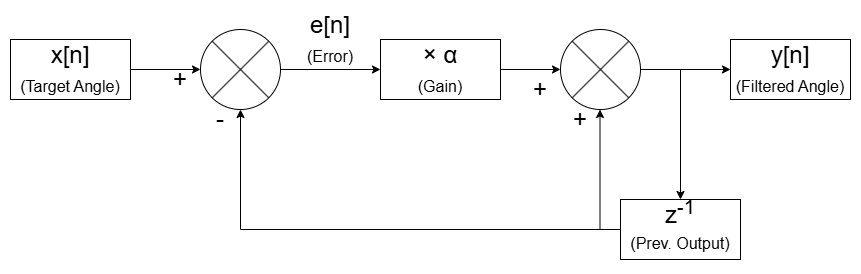

The diagram above was exported from draw.io. Its source (the exported page's mxGraphModel, read from the mxfile embedded in the PNG):
<mxGraphModel dx="1426" dy="961" grid="1" gridSize="10" guides="1" tooltips="1" connect="1" arrows="1" fold="1" page="1" pageScale="1" pageWidth="1654" pageHeight="1169" math="0" shadow="0">
  <root>
    <mxCell id="0" />
    <mxCell id="1" parent="0" />
    <mxCell id="hybtTblQo9tpjc-EkGUq-1" value="" style="shape=sumEllipse;perimeter=ellipsePerimeter;whiteSpace=wrap;html=1;backgroundOutline=1;" parent="1" vertex="1">
      <mxGeometry x="720" y="370" width="80" height="80" as="geometry" />
    </mxCell>
    <mxCell id="hybtTblQo9tpjc-EkGUq-2" value="x[n]&lt;br&gt;&lt;font style=&quot;font-size: 16px;&quot;&gt;(Target Angle)&lt;/font&gt;" style="rounded=0;whiteSpace=wrap;html=1;fontSize=24;" parent="1" vertex="1">
      <mxGeometry x="530" y="380" width="120" height="60" as="geometry" />
    </mxCell>
    <mxCell id="hybtTblQo9tpjc-EkGUq-3" value="" style="endArrow=classic;html=1;rounded=0;exitX=1;exitY=0.5;exitDx=0;exitDy=0;entryX=0;entryY=0.5;entryDx=0;entryDy=0;" parent="1" source="hybtTblQo9tpjc-EkGUq-2" target="hybtTblQo9tpjc-EkGUq-1" edge="1">
      <mxGeometry width="50" height="50" relative="1" as="geometry">
        <mxPoint x="760" y="670" as="sourcePoint" />
        <mxPoint x="810" y="620" as="targetPoint" />
      </mxGeometry>
    </mxCell>
    <mxCell id="hybtTblQo9tpjc-EkGUq-4" value="+" style="whiteSpace=wrap;html=1;aspect=fixed;fontSize=24;strokeColor=none;fillColor=none;" parent="1" vertex="1">
      <mxGeometry x="690" y="410" width="20" height="20" as="geometry" />
    </mxCell>
    <mxCell id="hybtTblQo9tpjc-EkGUq-5" value="-" style="whiteSpace=wrap;html=1;aspect=fixed;fontSize=24;strokeColor=none;fillColor=none;" parent="1" vertex="1">
      <mxGeometry x="730" y="450" width="20" height="20" as="geometry" />
    </mxCell>
    <mxCell id="hybtTblQo9tpjc-EkGUq-6" value="z&lt;sup&gt;-1&lt;br&gt;&lt;font style=&quot;font-size: 16px;&quot;&gt;(Prev. Output)&lt;/font&gt;&lt;/sup&gt;" style="rounded=0;whiteSpace=wrap;html=1;fontSize=24;" parent="1" vertex="1">
      <mxGeometry x="1140" y="540" width="120" height="60" as="geometry" />
    </mxCell>
    <mxCell id="hybtTblQo9tpjc-EkGUq-7" value="" style="endArrow=none;html=1;rounded=0;entryX=0;entryY=0.5;entryDx=0;entryDy=0;" parent="1" target="hybtTblQo9tpjc-EkGUq-6" edge="1">
      <mxGeometry width="50" height="50" relative="1" as="geometry">
        <mxPoint x="760" y="570" as="sourcePoint" />
        <mxPoint x="850" y="260" as="targetPoint" />
      </mxGeometry>
    </mxCell>
    <mxCell id="hybtTblQo9tpjc-EkGUq-8" value="" style="endArrow=classic;html=1;rounded=0;entryX=0.5;entryY=1;entryDx=0;entryDy=0;" parent="1" target="hybtTblQo9tpjc-EkGUq-1" edge="1">
      <mxGeometry width="50" height="50" relative="1" as="geometry">
        <mxPoint x="760" y="570" as="sourcePoint" />
        <mxPoint x="850" y="260" as="targetPoint" />
      </mxGeometry>
    </mxCell>
    <mxCell id="hybtTblQo9tpjc-EkGUq-12" value="×&amp;nbsp;α&lt;br&gt;&lt;font style=&quot;font-size: 16px;&quot;&gt;(Gain)&lt;/font&gt;" style="rounded=0;whiteSpace=wrap;html=1;fontSize=24;" parent="1" vertex="1">
      <mxGeometry x="900" y="380" width="120" height="60" as="geometry" />
    </mxCell>
    <mxCell id="hybtTblQo9tpjc-EkGUq-13" value="e[n]&lt;div&gt;&lt;font style=&quot;font-size: 16px;&quot;&gt;(Error)&lt;/font&gt;&lt;/div&gt;" style="whiteSpace=wrap;html=1;aspect=fixed;fontSize=24;strokeColor=none;fillColor=none;" parent="1" vertex="1">
      <mxGeometry x="840" y="370" width="20" height="20" as="geometry" />
    </mxCell>
    <mxCell id="hybtTblQo9tpjc-EkGUq-14" value="" style="shape=sumEllipse;perimeter=ellipsePerimeter;whiteSpace=wrap;html=1;backgroundOutline=1;" parent="1" vertex="1">
      <mxGeometry x="1080" y="370" width="80" height="80" as="geometry" />
    </mxCell>
    <mxCell id="hybtTblQo9tpjc-EkGUq-17" value="" style="endArrow=classic;html=1;rounded=0;" parent="1" edge="1">
      <mxGeometry width="50" height="50" relative="1" as="geometry">
        <mxPoint x="1119.5" y="570" as="sourcePoint" />
        <mxPoint x="1119.5" y="450" as="targetPoint" />
      </mxGeometry>
    </mxCell>
    <mxCell id="hybtTblQo9tpjc-EkGUq-19" value="" style="endArrow=classic;html=1;rounded=0;exitX=1;exitY=0.5;exitDx=0;exitDy=0;entryX=0;entryY=0.5;entryDx=0;entryDy=0;" parent="1" source="hybtTblQo9tpjc-EkGUq-12" target="hybtTblQo9tpjc-EkGUq-14" edge="1">
      <mxGeometry width="50" height="50" relative="1" as="geometry">
        <mxPoint x="800" y="310" as="sourcePoint" />
        <mxPoint x="850" y="260" as="targetPoint" />
      </mxGeometry>
    </mxCell>
    <mxCell id="hybtTblQo9tpjc-EkGUq-20" value="" style="endArrow=classic;html=1;rounded=0;exitX=1;exitY=0.5;exitDx=0;exitDy=0;entryX=0;entryY=0.5;entryDx=0;entryDy=0;" parent="1" source="hybtTblQo9tpjc-EkGUq-1" target="hybtTblQo9tpjc-EkGUq-12" edge="1">
      <mxGeometry width="50" height="50" relative="1" as="geometry">
        <mxPoint x="800" y="310" as="sourcePoint" />
        <mxPoint x="850" y="260" as="targetPoint" />
      </mxGeometry>
    </mxCell>
    <mxCell id="hybtTblQo9tpjc-EkGUq-21" value="+" style="whiteSpace=wrap;html=1;aspect=fixed;fontSize=24;strokeColor=none;fillColor=none;" parent="1" vertex="1">
      <mxGeometry x="1050" y="420" width="20" height="20" as="geometry" />
    </mxCell>
    <mxCell id="hybtTblQo9tpjc-EkGUq-22" value="+" style="whiteSpace=wrap;html=1;aspect=fixed;fontSize=24;strokeColor=none;fillColor=none;" parent="1" vertex="1">
      <mxGeometry x="1090" y="450" width="20" height="20" as="geometry" />
    </mxCell>
    <mxCell id="hybtTblQo9tpjc-EkGUq-23" value="" style="endArrow=classic;html=1;rounded=0;entryX=0.5;entryY=0;entryDx=0;entryDy=0;" parent="1" target="hybtTblQo9tpjc-EkGUq-6" edge="1">
      <mxGeometry width="50" height="50" relative="1" as="geometry">
        <mxPoint x="1200" y="410" as="sourcePoint" />
        <mxPoint x="850" y="260" as="targetPoint" />
      </mxGeometry>
    </mxCell>
    <mxCell id="hybtTblQo9tpjc-EkGUq-24" value="y[n]&lt;br&gt;&lt;font style=&quot;font-size: 16px;&quot;&gt;(Filtered Angle)&lt;/font&gt;" style="rounded=0;whiteSpace=wrap;html=1;fontSize=24;" parent="1" vertex="1">
      <mxGeometry x="1250" y="380" width="120" height="60" as="geometry" />
    </mxCell>
    <mxCell id="hybtTblQo9tpjc-EkGUq-25" value="" style="endArrow=classic;html=1;rounded=0;exitX=1;exitY=0.5;exitDx=0;exitDy=0;entryX=0;entryY=0.5;entryDx=0;entryDy=0;" parent="1" source="hybtTblQo9tpjc-EkGUq-14" target="hybtTblQo9tpjc-EkGUq-24" edge="1">
      <mxGeometry width="50" height="50" relative="1" as="geometry">
        <mxPoint x="800" y="310" as="sourcePoint" />
        <mxPoint x="850" y="260" as="targetPoint" />
      </mxGeometry>
    </mxCell>
  </root>
</mxGraphModel>